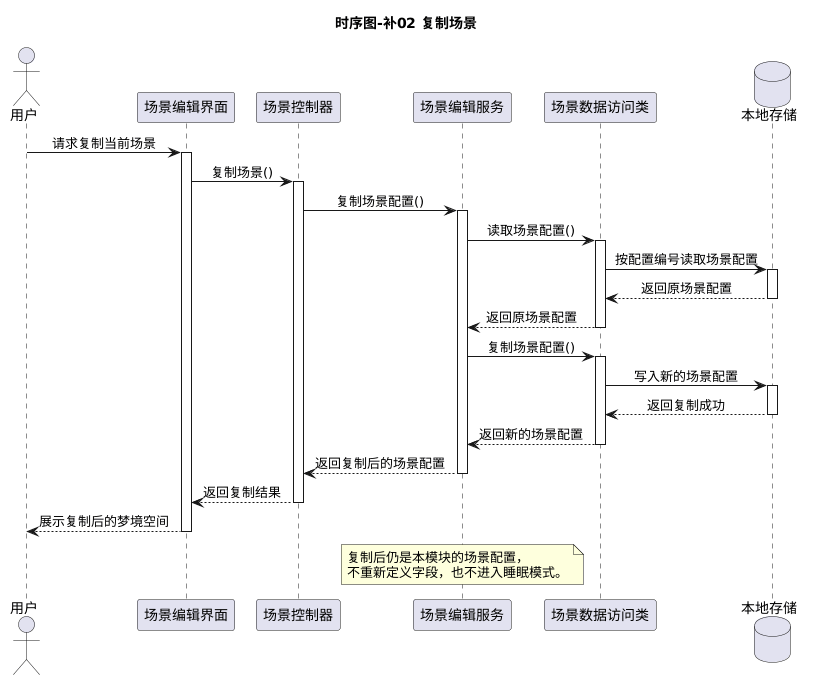

The diagram above was rendered by PlantUML. Its source (embedded in the PNG):
@startuml
title 时序图-补02 复制场景

skinparam shadowing false
skinparam sequenceMessageAlign center
skinparam responseMessageBelowArrow true

actor 用户
participant "场景编辑界面" as 界面
participant "场景控制器" as 控制器
participant "场景编辑服务" as 服务
participant "场景数据访问类" as 数据访问
database "本地存储" as 存储

用户 -> 界面 : 请求复制当前场景
activate 界面
界面 -> 控制器 : 复制场景()
activate 控制器
控制器 -> 服务 : 复制场景配置()
activate 服务
服务 -> 数据访问 : 读取场景配置()
activate 数据访问
数据访问 -> 存储 : 按配置编号读取场景配置
activate 存储
存储 --> 数据访问 : 返回原场景配置
deactivate 存储
数据访问 --> 服务 : 返回原场景配置
deactivate 数据访问

服务 -> 数据访问 : 复制场景配置()
activate 数据访问
数据访问 -> 存储 : 写入新的场景配置
activate 存储
存储 --> 数据访问 : 返回复制成功
deactivate 存储
数据访问 --> 服务 : 返回新的场景配置
deactivate 数据访问
服务 --> 控制器 : 返回复制后的场景配置
deactivate 服务
控制器 --> 界面 : 返回复制结果
deactivate 控制器
界面 --> 用户 : 展示复制后的梦境空间
deactivate 界面

note over 服务
  复制后仍是本模块的场景配置，
  不重新定义字段，也不进入睡眠模式。
end note
@enduml